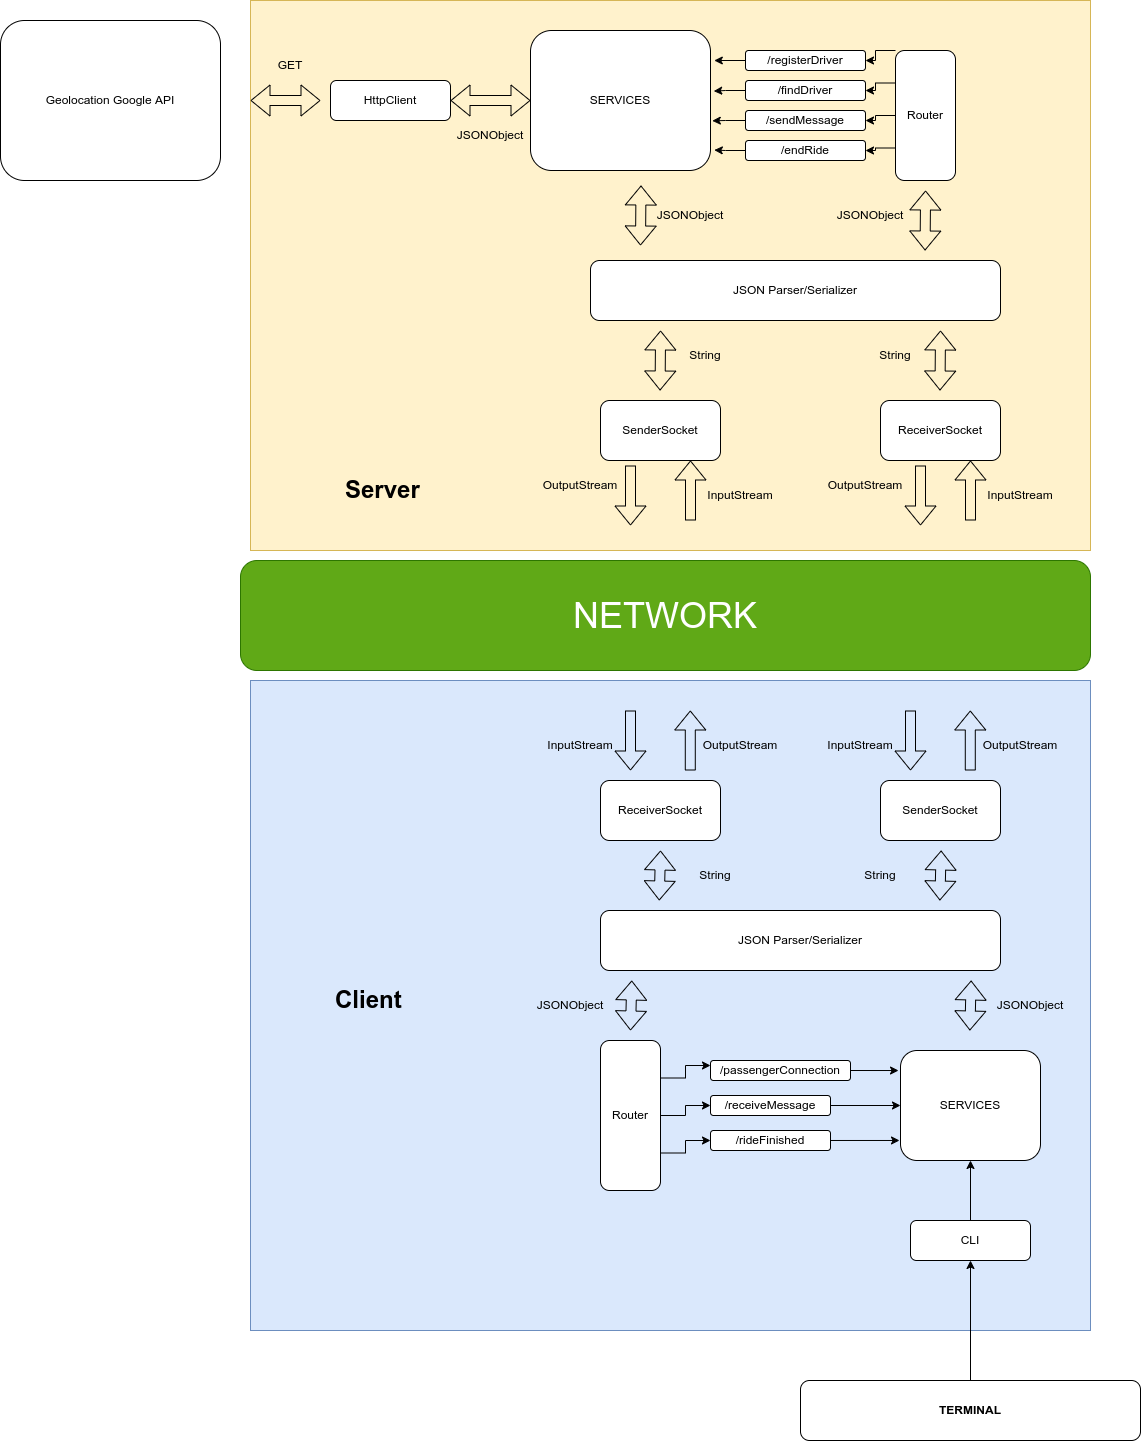

The diagram above was exported from draw.io. Its source (the exported page's mxGraphModel, read from the mxfile embedded in the PNG):
<mxGraphModel dx="1884" dy="432" grid="1" gridSize="10" guides="1" tooltips="1" connect="1" arrows="1" fold="1" page="1" pageScale="1" pageWidth="850" pageHeight="1100" math="0" shadow="0">
  <root>
    <mxCell id="0" />
    <mxCell id="1" parent="0" />
    <mxCell id="ODIwcc5VEWWaEn4Xlsre-91" value="" style="rounded=0;whiteSpace=wrap;html=1;fontSize=12;fillColor=#dae8fc;strokeColor=#6c8ebf;" parent="1" vertex="1">
      <mxGeometry x="-190" y="680" width="840" height="650" as="geometry" />
    </mxCell>
    <mxCell id="ODIwcc5VEWWaEn4Xlsre-56" value="" style="rounded=0;whiteSpace=wrap;html=1;fillColor=#fff2cc;strokeColor=#d6b656;" parent="1" vertex="1">
      <mxGeometry x="-190" width="840" height="550" as="geometry" />
    </mxCell>
    <mxCell id="ODIwcc5VEWWaEn4Xlsre-1" value="ReceiverSocket" style="rounded=1;whiteSpace=wrap;html=1;" parent="1" vertex="1">
      <mxGeometry x="440" y="400" width="120" height="60" as="geometry" />
    </mxCell>
    <mxCell id="ODIwcc5VEWWaEn4Xlsre-4" value="" style="shape=flexArrow;endArrow=classic;html=1;rounded=0;entryX=0.75;entryY=1;entryDx=0;entryDy=0;" parent="1" target="ODIwcc5VEWWaEn4Xlsre-1" edge="1">
      <mxGeometry width="50" height="50" relative="1" as="geometry">
        <mxPoint x="530" y="520" as="sourcePoint" />
        <mxPoint x="580" y="540" as="targetPoint" />
      </mxGeometry>
    </mxCell>
    <mxCell id="ODIwcc5VEWWaEn4Xlsre-5" value="" style="shape=flexArrow;endArrow=classic;html=1;rounded=0;" parent="1" edge="1">
      <mxGeometry width="50" height="50" relative="1" as="geometry">
        <mxPoint x="480" y="465" as="sourcePoint" />
        <mxPoint x="480" y="525" as="targetPoint" />
      </mxGeometry>
    </mxCell>
    <mxCell id="ODIwcc5VEWWaEn4Xlsre-6" value="InputStream" style="text;html=1;strokeColor=none;fillColor=none;align=center;verticalAlign=middle;whiteSpace=wrap;rounded=0;" parent="1" vertex="1">
      <mxGeometry x="550" y="480" width="60" height="30" as="geometry" />
    </mxCell>
    <mxCell id="ODIwcc5VEWWaEn4Xlsre-8" value="OutputStream" style="text;html=1;strokeColor=none;fillColor=none;align=center;verticalAlign=middle;whiteSpace=wrap;rounded=0;" parent="1" vertex="1">
      <mxGeometry x="395" y="470" width="60" height="30" as="geometry" />
    </mxCell>
    <mxCell id="ODIwcc5VEWWaEn4Xlsre-9" value="" style="shape=flexArrow;endArrow=classic;startArrow=classic;html=1;rounded=0;" parent="1" edge="1">
      <mxGeometry width="100" height="100" relative="1" as="geometry">
        <mxPoint x="499.5" y="390" as="sourcePoint" />
        <mxPoint x="500" y="330" as="targetPoint" />
      </mxGeometry>
    </mxCell>
    <mxCell id="ODIwcc5VEWWaEn4Xlsre-10" value="JSON Parser/Serializer" style="rounded=1;whiteSpace=wrap;html=1;" parent="1" vertex="1">
      <mxGeometry x="150" y="260" width="410" height="60" as="geometry" />
    </mxCell>
    <mxCell id="ODIwcc5VEWWaEn4Xlsre-11" value="String" style="text;html=1;strokeColor=none;fillColor=none;align=center;verticalAlign=middle;whiteSpace=wrap;rounded=0;" parent="1" vertex="1">
      <mxGeometry x="425" y="340" width="60" height="30" as="geometry" />
    </mxCell>
    <mxCell id="ODIwcc5VEWWaEn4Xlsre-12" value="SenderSocket" style="rounded=1;whiteSpace=wrap;html=1;" parent="1" vertex="1">
      <mxGeometry x="160" y="400" width="120" height="60" as="geometry" />
    </mxCell>
    <mxCell id="ODIwcc5VEWWaEn4Xlsre-13" value="" style="shape=flexArrow;endArrow=classic;html=1;rounded=0;entryX=0.75;entryY=1;entryDx=0;entryDy=0;" parent="1" target="ODIwcc5VEWWaEn4Xlsre-12" edge="1">
      <mxGeometry width="50" height="50" relative="1" as="geometry">
        <mxPoint x="250" y="520" as="sourcePoint" />
        <mxPoint x="290" y="545" as="targetPoint" />
      </mxGeometry>
    </mxCell>
    <mxCell id="ODIwcc5VEWWaEn4Xlsre-14" value="" style="shape=flexArrow;endArrow=classic;html=1;rounded=0;" parent="1" edge="1">
      <mxGeometry width="50" height="50" relative="1" as="geometry">
        <mxPoint x="190" y="465" as="sourcePoint" />
        <mxPoint x="190" y="525" as="targetPoint" />
      </mxGeometry>
    </mxCell>
    <mxCell id="ODIwcc5VEWWaEn4Xlsre-15" value="InputStream" style="text;html=1;strokeColor=none;fillColor=none;align=center;verticalAlign=middle;whiteSpace=wrap;rounded=0;" parent="1" vertex="1">
      <mxGeometry x="270" y="480" width="60" height="30" as="geometry" />
    </mxCell>
    <mxCell id="ODIwcc5VEWWaEn4Xlsre-16" value="OutputStream" style="text;html=1;strokeColor=none;fillColor=none;align=center;verticalAlign=middle;whiteSpace=wrap;rounded=0;" parent="1" vertex="1">
      <mxGeometry x="110" y="470" width="60" height="30" as="geometry" />
    </mxCell>
    <mxCell id="ODIwcc5VEWWaEn4Xlsre-17" value="String" style="text;html=1;strokeColor=none;fillColor=none;align=center;verticalAlign=middle;whiteSpace=wrap;rounded=0;" parent="1" vertex="1">
      <mxGeometry x="235" y="340" width="60" height="30" as="geometry" />
    </mxCell>
    <mxCell id="ODIwcc5VEWWaEn4Xlsre-19" value="" style="shape=flexArrow;endArrow=classic;startArrow=classic;html=1;rounded=0;" parent="1" edge="1">
      <mxGeometry width="100" height="100" relative="1" as="geometry">
        <mxPoint x="219.57" y="390" as="sourcePoint" />
        <mxPoint x="220.07" y="330" as="targetPoint" />
      </mxGeometry>
    </mxCell>
    <mxCell id="ODIwcc5VEWWaEn4Xlsre-48" style="edgeStyle=orthogonalEdgeStyle;rounded=0;orthogonalLoop=1;jettySize=auto;html=1;exitX=0;exitY=0;exitDx=0;exitDy=0;" parent="1" source="ODIwcc5VEWWaEn4Xlsre-20" target="ODIwcc5VEWWaEn4Xlsre-25" edge="1">
      <mxGeometry relative="1" as="geometry">
        <Array as="points">
          <mxPoint x="435" y="50" />
          <mxPoint x="435" y="60" />
        </Array>
      </mxGeometry>
    </mxCell>
    <mxCell id="ODIwcc5VEWWaEn4Xlsre-49" style="edgeStyle=orthogonalEdgeStyle;rounded=0;orthogonalLoop=1;jettySize=auto;html=1;exitX=0;exitY=0.25;exitDx=0;exitDy=0;" parent="1" source="ODIwcc5VEWWaEn4Xlsre-20" target="ODIwcc5VEWWaEn4Xlsre-26" edge="1">
      <mxGeometry relative="1" as="geometry" />
    </mxCell>
    <mxCell id="ODIwcc5VEWWaEn4Xlsre-50" style="edgeStyle=orthogonalEdgeStyle;rounded=0;orthogonalLoop=1;jettySize=auto;html=1;" parent="1" source="ODIwcc5VEWWaEn4Xlsre-20" target="ODIwcc5VEWWaEn4Xlsre-27" edge="1">
      <mxGeometry relative="1" as="geometry" />
    </mxCell>
    <mxCell id="ODIwcc5VEWWaEn4Xlsre-51" style="edgeStyle=orthogonalEdgeStyle;rounded=0;orthogonalLoop=1;jettySize=auto;html=1;exitX=0;exitY=0.75;exitDx=0;exitDy=0;" parent="1" source="ODIwcc5VEWWaEn4Xlsre-20" target="ODIwcc5VEWWaEn4Xlsre-28" edge="1">
      <mxGeometry relative="1" as="geometry" />
    </mxCell>
    <mxCell id="ODIwcc5VEWWaEn4Xlsre-20" value="Router" style="rounded=1;whiteSpace=wrap;html=1;" parent="1" vertex="1">
      <mxGeometry x="455" y="50" width="60" height="130" as="geometry" />
    </mxCell>
    <mxCell id="ODIwcc5VEWWaEn4Xlsre-21" value="" style="shape=flexArrow;endArrow=classic;startArrow=classic;html=1;rounded=0;" parent="1" edge="1">
      <mxGeometry width="100" height="100" relative="1" as="geometry">
        <mxPoint x="484.57" y="250" as="sourcePoint" />
        <mxPoint x="485.07" y="190" as="targetPoint" />
      </mxGeometry>
    </mxCell>
    <mxCell id="ODIwcc5VEWWaEn4Xlsre-22" value="JSONObject" style="text;html=1;strokeColor=none;fillColor=none;align=center;verticalAlign=middle;whiteSpace=wrap;rounded=0;" parent="1" vertex="1">
      <mxGeometry x="400" y="200" width="60" height="30" as="geometry" />
    </mxCell>
    <mxCell id="ODIwcc5VEWWaEn4Xlsre-52" style="edgeStyle=orthogonalEdgeStyle;rounded=0;orthogonalLoop=1;jettySize=auto;html=1;exitX=0;exitY=0.5;exitDx=0;exitDy=0;entryX=1.021;entryY=0.22;entryDx=0;entryDy=0;entryPerimeter=0;" parent="1" source="ODIwcc5VEWWaEn4Xlsre-25" target="ODIwcc5VEWWaEn4Xlsre-29" edge="1">
      <mxGeometry relative="1" as="geometry" />
    </mxCell>
    <mxCell id="ODIwcc5VEWWaEn4Xlsre-25" value="/registerDriver" style="rounded=1;whiteSpace=wrap;html=1;" parent="1" vertex="1">
      <mxGeometry x="305" y="50" width="120" height="20" as="geometry" />
    </mxCell>
    <mxCell id="ODIwcc5VEWWaEn4Xlsre-53" style="edgeStyle=orthogonalEdgeStyle;rounded=0;orthogonalLoop=1;jettySize=auto;html=1;entryX=1.018;entryY=0.433;entryDx=0;entryDy=0;entryPerimeter=0;" parent="1" source="ODIwcc5VEWWaEn4Xlsre-26" target="ODIwcc5VEWWaEn4Xlsre-29" edge="1">
      <mxGeometry relative="1" as="geometry" />
    </mxCell>
    <mxCell id="ODIwcc5VEWWaEn4Xlsre-26" value="/findDriver" style="rounded=1;whiteSpace=wrap;html=1;" parent="1" vertex="1">
      <mxGeometry x="305" y="80" width="120" height="20" as="geometry" />
    </mxCell>
    <mxCell id="ODIwcc5VEWWaEn4Xlsre-54" style="edgeStyle=orthogonalEdgeStyle;rounded=0;orthogonalLoop=1;jettySize=auto;html=1;entryX=1.01;entryY=0.645;entryDx=0;entryDy=0;entryPerimeter=0;" parent="1" source="ODIwcc5VEWWaEn4Xlsre-27" target="ODIwcc5VEWWaEn4Xlsre-29" edge="1">
      <mxGeometry relative="1" as="geometry" />
    </mxCell>
    <mxCell id="ODIwcc5VEWWaEn4Xlsre-27" value="/sendMessage" style="rounded=1;whiteSpace=wrap;html=1;" parent="1" vertex="1">
      <mxGeometry x="305" y="110" width="120" height="20" as="geometry" />
    </mxCell>
    <mxCell id="ODIwcc5VEWWaEn4Xlsre-55" style="edgeStyle=orthogonalEdgeStyle;rounded=0;orthogonalLoop=1;jettySize=auto;html=1;entryX=1.021;entryY=0.854;entryDx=0;entryDy=0;entryPerimeter=0;" parent="1" source="ODIwcc5VEWWaEn4Xlsre-28" target="ODIwcc5VEWWaEn4Xlsre-29" edge="1">
      <mxGeometry relative="1" as="geometry" />
    </mxCell>
    <mxCell id="ODIwcc5VEWWaEn4Xlsre-28" value="/endRide" style="rounded=1;whiteSpace=wrap;html=1;" parent="1" vertex="1">
      <mxGeometry x="305" y="140" width="120" height="20" as="geometry" />
    </mxCell>
    <mxCell id="ODIwcc5VEWWaEn4Xlsre-29" value="SERVICES" style="rounded=1;whiteSpace=wrap;html=1;" parent="1" vertex="1">
      <mxGeometry x="90" y="30" width="180" height="140" as="geometry" />
    </mxCell>
    <mxCell id="ODIwcc5VEWWaEn4Xlsre-30" value="HttpClient" style="rounded=1;whiteSpace=wrap;html=1;" parent="1" vertex="1">
      <mxGeometry x="-110" y="80" width="120" height="40" as="geometry" />
    </mxCell>
    <mxCell id="ODIwcc5VEWWaEn4Xlsre-31" value="Geolocation Google API" style="rounded=1;whiteSpace=wrap;html=1;" parent="1" vertex="1">
      <mxGeometry x="-440" y="20" width="220" height="160" as="geometry" />
    </mxCell>
    <mxCell id="ODIwcc5VEWWaEn4Xlsre-32" value="" style="shape=flexArrow;endArrow=classic;startArrow=classic;html=1;rounded=0;" parent="1" edge="1">
      <mxGeometry width="100" height="100" relative="1" as="geometry">
        <mxPoint x="10" y="100" as="sourcePoint" />
        <mxPoint x="90" y="100" as="targetPoint" />
      </mxGeometry>
    </mxCell>
    <mxCell id="ODIwcc5VEWWaEn4Xlsre-33" value="" style="shape=flexArrow;endArrow=classic;startArrow=classic;html=1;rounded=0;" parent="1" edge="1">
      <mxGeometry width="100" height="100" relative="1" as="geometry">
        <mxPoint x="-190" y="100" as="sourcePoint" />
        <mxPoint x="-120" y="100" as="targetPoint" />
      </mxGeometry>
    </mxCell>
    <mxCell id="ODIwcc5VEWWaEn4Xlsre-35" value="" style="shape=flexArrow;endArrow=classic;startArrow=classic;html=1;rounded=0;" parent="1" edge="1">
      <mxGeometry width="100" height="100" relative="1" as="geometry">
        <mxPoint x="199.99999999999994" y="245" as="sourcePoint" />
        <mxPoint x="200.49999999999972" y="185" as="targetPoint" />
      </mxGeometry>
    </mxCell>
    <mxCell id="ODIwcc5VEWWaEn4Xlsre-36" value="JSONObject" style="text;html=1;strokeColor=none;fillColor=none;align=center;verticalAlign=middle;whiteSpace=wrap;rounded=0;" parent="1" vertex="1">
      <mxGeometry x="220" y="200" width="60" height="30" as="geometry" />
    </mxCell>
    <mxCell id="ODIwcc5VEWWaEn4Xlsre-37" value="JSONObject" style="text;html=1;strokeColor=none;fillColor=none;align=center;verticalAlign=middle;whiteSpace=wrap;rounded=0;" parent="1" vertex="1">
      <mxGeometry x="20" y="120" width="60" height="30" as="geometry" />
    </mxCell>
    <mxCell id="ODIwcc5VEWWaEn4Xlsre-38" value="GET" style="text;html=1;strokeColor=none;fillColor=none;align=center;verticalAlign=middle;whiteSpace=wrap;rounded=0;" parent="1" vertex="1">
      <mxGeometry x="-180" y="50" width="60" height="30" as="geometry" />
    </mxCell>
    <mxCell id="ODIwcc5VEWWaEn4Xlsre-60" value="&lt;h1&gt;Server&lt;/h1&gt;" style="text;html=1;strokeColor=none;fillColor=none;spacing=5;spacingTop=-20;whiteSpace=wrap;overflow=hidden;rounded=0;fontSize=12;" parent="1" vertex="1">
      <mxGeometry x="-100" y="470" width="190" height="120" as="geometry" />
    </mxCell>
    <mxCell id="ODIwcc5VEWWaEn4Xlsre-61" value="SenderSocket" style="rounded=1;whiteSpace=wrap;html=1;fontSize=12;" parent="1" vertex="1">
      <mxGeometry x="440" y="780" width="120" height="60" as="geometry" />
    </mxCell>
    <mxCell id="ODIwcc5VEWWaEn4Xlsre-62" value="ReceiverSocket" style="rounded=1;whiteSpace=wrap;html=1;fontSize=12;" parent="1" vertex="1">
      <mxGeometry x="160" y="780" width="120" height="60" as="geometry" />
    </mxCell>
    <mxCell id="ODIwcc5VEWWaEn4Xlsre-63" value="" style="shape=flexArrow;endArrow=classic;html=1;rounded=0;fontSize=12;" parent="1" edge="1">
      <mxGeometry width="50" height="50" relative="1" as="geometry">
        <mxPoint x="249.79000000000002" y="770" as="sourcePoint" />
        <mxPoint x="249.79000000000002" y="710" as="targetPoint" />
      </mxGeometry>
    </mxCell>
    <mxCell id="ODIwcc5VEWWaEn4Xlsre-64" value="" style="shape=flexArrow;endArrow=classic;html=1;rounded=0;" parent="1" edge="1">
      <mxGeometry width="50" height="50" relative="1" as="geometry">
        <mxPoint x="190.00000000000023" y="710" as="sourcePoint" />
        <mxPoint x="190.00000000000023" y="770" as="targetPoint" />
      </mxGeometry>
    </mxCell>
    <mxCell id="ODIwcc5VEWWaEn4Xlsre-67" value="OutputStream" style="text;html=1;strokeColor=none;fillColor=none;align=center;verticalAlign=middle;whiteSpace=wrap;rounded=0;fontSize=12;" parent="1" vertex="1">
      <mxGeometry x="270" y="730" width="60" height="30" as="geometry" />
    </mxCell>
    <mxCell id="ODIwcc5VEWWaEn4Xlsre-68" value="InputStream" style="text;html=1;strokeColor=none;fillColor=none;align=center;verticalAlign=middle;whiteSpace=wrap;rounded=0;fontSize=12;" parent="1" vertex="1">
      <mxGeometry x="110" y="730" width="60" height="30" as="geometry" />
    </mxCell>
    <mxCell id="ODIwcc5VEWWaEn4Xlsre-73" value="" style="shape=flexArrow;endArrow=classic;html=1;rounded=0;fontSize=12;" parent="1" edge="1">
      <mxGeometry width="50" height="50" relative="1" as="geometry">
        <mxPoint x="529.79" y="770" as="sourcePoint" />
        <mxPoint x="529.79" y="710" as="targetPoint" />
      </mxGeometry>
    </mxCell>
    <mxCell id="ODIwcc5VEWWaEn4Xlsre-74" value="" style="shape=flexArrow;endArrow=classic;html=1;rounded=0;" parent="1" edge="1">
      <mxGeometry width="50" height="50" relative="1" as="geometry">
        <mxPoint x="470.0000000000002" y="710" as="sourcePoint" />
        <mxPoint x="470.0000000000002" y="770" as="targetPoint" />
      </mxGeometry>
    </mxCell>
    <mxCell id="ODIwcc5VEWWaEn4Xlsre-75" value="OutputStream" style="text;html=1;strokeColor=none;fillColor=none;align=center;verticalAlign=middle;whiteSpace=wrap;rounded=0;fontSize=12;" parent="1" vertex="1">
      <mxGeometry x="550" y="730" width="60" height="30" as="geometry" />
    </mxCell>
    <mxCell id="ODIwcc5VEWWaEn4Xlsre-76" value="InputStream" style="text;html=1;strokeColor=none;fillColor=none;align=center;verticalAlign=middle;whiteSpace=wrap;rounded=0;fontSize=12;" parent="1" vertex="1">
      <mxGeometry x="390" y="730" width="60" height="30" as="geometry" />
    </mxCell>
    <mxCell id="ODIwcc5VEWWaEn4Xlsre-78" value="JSON Parser/Serializer" style="rounded=1;whiteSpace=wrap;html=1;" parent="1" vertex="1">
      <mxGeometry x="160" y="910" width="400" height="60" as="geometry" />
    </mxCell>
    <mxCell id="ODIwcc5VEWWaEn4Xlsre-79" value="" style="shape=flexArrow;endArrow=classic;startArrow=classic;html=1;rounded=0;" parent="1" edge="1">
      <mxGeometry width="100" height="100" relative="1" as="geometry">
        <mxPoint x="218.75000000000017" y="900" as="sourcePoint" />
        <mxPoint x="220" y="850" as="targetPoint" />
      </mxGeometry>
    </mxCell>
    <mxCell id="ODIwcc5VEWWaEn4Xlsre-80" value="" style="shape=flexArrow;endArrow=classic;startArrow=classic;html=1;rounded=0;" parent="1" edge="1">
      <mxGeometry width="100" height="100" relative="1" as="geometry">
        <mxPoint x="499.3800000000002" y="900" as="sourcePoint" />
        <mxPoint x="500.62999999999977" y="850" as="targetPoint" />
      </mxGeometry>
    </mxCell>
    <mxCell id="ODIwcc5VEWWaEn4Xlsre-81" value="String" style="text;html=1;strokeColor=none;fillColor=none;align=center;verticalAlign=middle;whiteSpace=wrap;rounded=0;fontSize=12;" parent="1" vertex="1">
      <mxGeometry x="245" y="860" width="60" height="30" as="geometry" />
    </mxCell>
    <mxCell id="ODIwcc5VEWWaEn4Xlsre-82" value="String" style="text;html=1;strokeColor=none;fillColor=none;align=center;verticalAlign=middle;whiteSpace=wrap;rounded=0;fontSize=12;" parent="1" vertex="1">
      <mxGeometry x="410" y="860" width="60" height="30" as="geometry" />
    </mxCell>
    <mxCell id="ODIwcc5VEWWaEn4Xlsre-83" value="SERVICES" style="rounded=1;whiteSpace=wrap;html=1;fontSize=12;" parent="1" vertex="1">
      <mxGeometry x="460" y="1050" width="140" height="110" as="geometry" />
    </mxCell>
    <mxCell id="ODIwcc5VEWWaEn4Xlsre-84" value="" style="shape=flexArrow;endArrow=classic;startArrow=classic;html=1;rounded=0;" parent="1" edge="1">
      <mxGeometry width="100" height="100" relative="1" as="geometry">
        <mxPoint x="190.00000000000023" y="1030" as="sourcePoint" />
        <mxPoint x="191.25" y="980" as="targetPoint" />
      </mxGeometry>
    </mxCell>
    <mxCell id="ODIwcc5VEWWaEn4Xlsre-85" value="" style="shape=flexArrow;endArrow=classic;startArrow=classic;html=1;rounded=0;" parent="1" edge="1">
      <mxGeometry width="100" height="100" relative="1" as="geometry">
        <mxPoint x="529.3800000000002" y="1030" as="sourcePoint" />
        <mxPoint x="530.63" y="980" as="targetPoint" />
      </mxGeometry>
    </mxCell>
    <mxCell id="ODIwcc5VEWWaEn4Xlsre-86" value="JSONObject" style="text;html=1;strokeColor=none;fillColor=none;align=center;verticalAlign=middle;whiteSpace=wrap;rounded=0;fontSize=12;" parent="1" vertex="1">
      <mxGeometry x="100" y="990" width="60" height="30" as="geometry" />
    </mxCell>
    <mxCell id="ODIwcc5VEWWaEn4Xlsre-87" value="JSONObject" style="text;html=1;strokeColor=none;fillColor=none;align=center;verticalAlign=middle;whiteSpace=wrap;rounded=0;fontSize=12;" parent="1" vertex="1">
      <mxGeometry x="560" y="990" width="60" height="30" as="geometry" />
    </mxCell>
    <mxCell id="ODIwcc5VEWWaEn4Xlsre-92" value="&lt;h1&gt;Client&lt;/h1&gt;" style="text;html=1;strokeColor=none;fillColor=none;spacing=5;spacingTop=-20;whiteSpace=wrap;overflow=hidden;rounded=0;fontSize=12;" parent="1" vertex="1">
      <mxGeometry x="-110" y="980" width="190" height="120" as="geometry" />
    </mxCell>
    <mxCell id="ODIwcc5VEWWaEn4Xlsre-93" value="&lt;font style=&quot;font-size: 36px;&quot;&gt;NETWORK&lt;/font&gt;" style="rounded=1;whiteSpace=wrap;html=1;fontSize=12;fillColor=#60a917;strokeColor=#2D7600;fontColor=#ffffff;" parent="1" vertex="1">
      <mxGeometry x="-200" y="560" width="850" height="110" as="geometry" />
    </mxCell>
    <mxCell id="5nXWGbqb_1SWST09Vfvm-7" style="edgeStyle=orthogonalEdgeStyle;rounded=0;orthogonalLoop=1;jettySize=auto;html=1;exitX=1;exitY=0.25;exitDx=0;exitDy=0;entryX=0;entryY=0.25;entryDx=0;entryDy=0;" edge="1" parent="1" source="5nXWGbqb_1SWST09Vfvm-2" target="5nXWGbqb_1SWST09Vfvm-4">
      <mxGeometry relative="1" as="geometry" />
    </mxCell>
    <mxCell id="5nXWGbqb_1SWST09Vfvm-9" style="edgeStyle=orthogonalEdgeStyle;rounded=0;orthogonalLoop=1;jettySize=auto;html=1;" edge="1" parent="1" source="5nXWGbqb_1SWST09Vfvm-2" target="5nXWGbqb_1SWST09Vfvm-5">
      <mxGeometry relative="1" as="geometry" />
    </mxCell>
    <mxCell id="5nXWGbqb_1SWST09Vfvm-10" style="edgeStyle=orthogonalEdgeStyle;rounded=0;orthogonalLoop=1;jettySize=auto;html=1;exitX=1;exitY=0.75;exitDx=0;exitDy=0;entryX=0;entryY=0.5;entryDx=0;entryDy=0;" edge="1" parent="1" source="5nXWGbqb_1SWST09Vfvm-2" target="5nXWGbqb_1SWST09Vfvm-6">
      <mxGeometry relative="1" as="geometry" />
    </mxCell>
    <mxCell id="5nXWGbqb_1SWST09Vfvm-2" value="Router" style="rounded=1;whiteSpace=wrap;html=1;" vertex="1" parent="1">
      <mxGeometry x="160" y="1040" width="60" height="150" as="geometry" />
    </mxCell>
    <mxCell id="5nXWGbqb_1SWST09Vfvm-11" style="edgeStyle=orthogonalEdgeStyle;rounded=0;orthogonalLoop=1;jettySize=auto;html=1;exitX=1;exitY=0.5;exitDx=0;exitDy=0;entryX=-0.014;entryY=0.182;entryDx=0;entryDy=0;entryPerimeter=0;" edge="1" parent="1" source="5nXWGbqb_1SWST09Vfvm-4" target="ODIwcc5VEWWaEn4Xlsre-83">
      <mxGeometry relative="1" as="geometry" />
    </mxCell>
    <mxCell id="5nXWGbqb_1SWST09Vfvm-4" value="/passengerConnection" style="rounded=1;whiteSpace=wrap;html=1;" vertex="1" parent="1">
      <mxGeometry x="270" y="1060" width="140" height="20" as="geometry" />
    </mxCell>
    <mxCell id="5nXWGbqb_1SWST09Vfvm-12" style="edgeStyle=orthogonalEdgeStyle;rounded=0;orthogonalLoop=1;jettySize=auto;html=1;exitX=1;exitY=0.5;exitDx=0;exitDy=0;" edge="1" parent="1" source="5nXWGbqb_1SWST09Vfvm-5" target="ODIwcc5VEWWaEn4Xlsre-83">
      <mxGeometry relative="1" as="geometry" />
    </mxCell>
    <mxCell id="5nXWGbqb_1SWST09Vfvm-5" value="/receiveMessage" style="rounded=1;whiteSpace=wrap;html=1;" vertex="1" parent="1">
      <mxGeometry x="270" y="1095" width="120" height="20" as="geometry" />
    </mxCell>
    <mxCell id="5nXWGbqb_1SWST09Vfvm-13" style="edgeStyle=orthogonalEdgeStyle;rounded=0;orthogonalLoop=1;jettySize=auto;html=1;entryX=-0.007;entryY=0.818;entryDx=0;entryDy=0;entryPerimeter=0;" edge="1" parent="1" source="5nXWGbqb_1SWST09Vfvm-6" target="ODIwcc5VEWWaEn4Xlsre-83">
      <mxGeometry relative="1" as="geometry" />
    </mxCell>
    <mxCell id="5nXWGbqb_1SWST09Vfvm-6" value="/rideFinished" style="rounded=1;whiteSpace=wrap;html=1;" vertex="1" parent="1">
      <mxGeometry x="270" y="1130" width="120" height="20" as="geometry" />
    </mxCell>
    <mxCell id="5nXWGbqb_1SWST09Vfvm-16" style="edgeStyle=orthogonalEdgeStyle;rounded=0;orthogonalLoop=1;jettySize=auto;html=1;" edge="1" parent="1" source="5nXWGbqb_1SWST09Vfvm-14" target="ODIwcc5VEWWaEn4Xlsre-83">
      <mxGeometry relative="1" as="geometry" />
    </mxCell>
    <mxCell id="5nXWGbqb_1SWST09Vfvm-14" value="CLI" style="rounded=1;whiteSpace=wrap;html=1;" vertex="1" parent="1">
      <mxGeometry x="470" y="1220" width="120" height="40" as="geometry" />
    </mxCell>
    <mxCell id="5nXWGbqb_1SWST09Vfvm-35" style="edgeStyle=orthogonalEdgeStyle;rounded=0;orthogonalLoop=1;jettySize=auto;html=1;entryX=0.5;entryY=1;entryDx=0;entryDy=0;" edge="1" parent="1" source="5nXWGbqb_1SWST09Vfvm-17" target="5nXWGbqb_1SWST09Vfvm-14">
      <mxGeometry relative="1" as="geometry" />
    </mxCell>
    <mxCell id="5nXWGbqb_1SWST09Vfvm-17" value="&lt;b&gt;TERMINAL&lt;/b&gt;" style="rounded=1;whiteSpace=wrap;html=1;" vertex="1" parent="1">
      <mxGeometry x="360" y="1380" width="340" height="60" as="geometry" />
    </mxCell>
  </root>
</mxGraphModel>